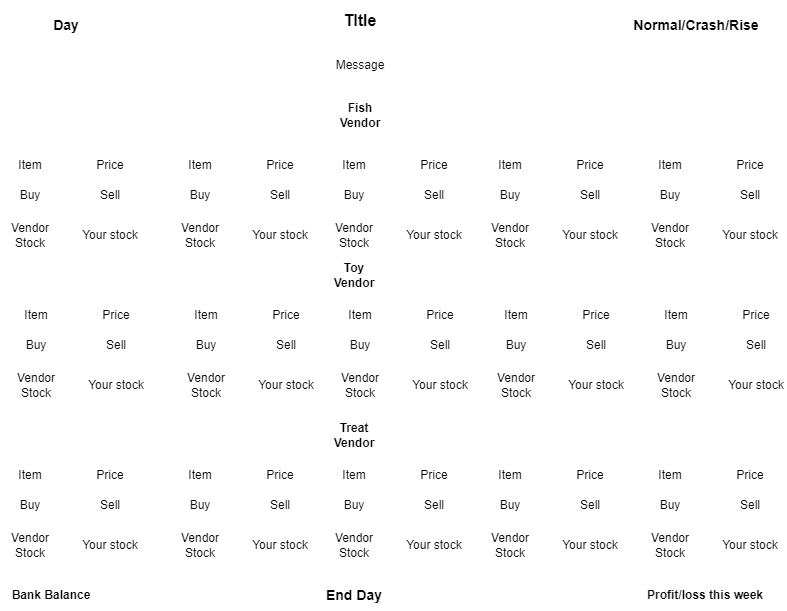

The diagram above was exported from draw.io. Its source (the exported page's mxGraphModel, read from the mxfile embedded in the PNG):
<mxGraphModel dx="1564" dy="936" grid="1" gridSize="10" guides="1" tooltips="1" connect="1" arrows="1" fold="1" page="1" pageScale="1" pageWidth="827" pageHeight="1169" math="0" shadow="0">
  <root>
    <mxCell id="0" />
    <mxCell id="1" parent="0" />
    <mxCell id="bvdT8CiUy58yzkU458bO-1" value="&lt;font style=&quot;font-size: 16px;&quot;&gt;&lt;b&gt;TItle&lt;/b&gt;&lt;/font&gt;" style="text;html=1;strokeColor=none;fillColor=none;align=center;verticalAlign=middle;whiteSpace=wrap;rounded=0;" vertex="1" parent="1">
      <mxGeometry x="326" y="10" width="116" height="40" as="geometry" />
    </mxCell>
    <mxCell id="bvdT8CiUy58yzkU458bO-2" value="&lt;font style=&quot;font-size: 14px;&quot;&gt;&lt;b&gt;Day&lt;/b&gt;&lt;/font&gt;" style="text;html=1;strokeColor=none;fillColor=none;align=center;verticalAlign=middle;whiteSpace=wrap;rounded=0;" vertex="1" parent="1">
      <mxGeometry x="60" y="20" width="60" height="30" as="geometry" />
    </mxCell>
    <mxCell id="bvdT8CiUy58yzkU458bO-3" value="&lt;font style=&quot;font-size: 14px;&quot;&gt;&lt;b&gt;Normal/Crash/Rise&lt;/b&gt;&lt;/font&gt;" style="text;html=1;strokeColor=none;fillColor=none;align=center;verticalAlign=middle;whiteSpace=wrap;rounded=0;" vertex="1" parent="1">
      <mxGeometry x="690" y="20" width="60" height="30" as="geometry" />
    </mxCell>
    <mxCell id="bvdT8CiUy58yzkU458bO-4" value="Message" style="text;html=1;strokeColor=none;fillColor=none;align=center;verticalAlign=middle;whiteSpace=wrap;rounded=0;" vertex="1" parent="1">
      <mxGeometry x="149" y="60" width="470" height="30" as="geometry" />
    </mxCell>
    <mxCell id="bvdT8CiUy58yzkU458bO-5" value="&lt;b&gt;Fish Vendor&lt;/b&gt;" style="text;html=1;strokeColor=none;fillColor=none;align=center;verticalAlign=middle;whiteSpace=wrap;rounded=0;" vertex="1" parent="1">
      <mxGeometry x="354" y="110" width="60" height="30" as="geometry" />
    </mxCell>
    <mxCell id="bvdT8CiUy58yzkU458bO-6" value="&lt;b&gt;Toy Vendor&lt;/b&gt;" style="text;html=1;strokeColor=none;fillColor=none;align=center;verticalAlign=middle;whiteSpace=wrap;rounded=0;" vertex="1" parent="1">
      <mxGeometry x="348" y="270" width="60" height="30" as="geometry" />
    </mxCell>
    <mxCell id="bvdT8CiUy58yzkU458bO-7" value="&lt;b&gt;Treat Vendor&lt;/b&gt;" style="text;html=1;strokeColor=none;fillColor=none;align=center;verticalAlign=middle;whiteSpace=wrap;rounded=0;" vertex="1" parent="1">
      <mxGeometry x="348" y="430" width="60" height="30" as="geometry" />
    </mxCell>
    <mxCell id="bvdT8CiUy58yzkU458bO-8" value="&lt;b&gt;Bank Balance&lt;/b&gt;" style="text;html=1;strokeColor=none;fillColor=none;align=center;verticalAlign=middle;whiteSpace=wrap;rounded=0;" vertex="1" parent="1">
      <mxGeometry x="30" y="590" width="90" height="30" as="geometry" />
    </mxCell>
    <mxCell id="bvdT8CiUy58yzkU458bO-9" value="&lt;b&gt;Profit/loss this week&lt;/b&gt;" style="text;html=1;strokeColor=none;fillColor=none;align=center;verticalAlign=middle;whiteSpace=wrap;rounded=0;" vertex="1" parent="1">
      <mxGeometry x="664" y="590" width="130" height="30" as="geometry" />
    </mxCell>
    <mxCell id="bvdT8CiUy58yzkU458bO-11" value="Item" style="text;html=1;strokeColor=none;fillColor=none;align=center;verticalAlign=middle;whiteSpace=wrap;rounded=0;" vertex="1" parent="1">
      <mxGeometry x="24" y="160" width="60" height="30" as="geometry" />
    </mxCell>
    <mxCell id="bvdT8CiUy58yzkU458bO-12" value="Price" style="text;html=1;strokeColor=none;fillColor=none;align=center;verticalAlign=middle;whiteSpace=wrap;rounded=0;" vertex="1" parent="1">
      <mxGeometry x="104" y="160" width="60" height="30" as="geometry" />
    </mxCell>
    <mxCell id="bvdT8CiUy58yzkU458bO-13" value="Vendor Stock" style="text;html=1;strokeColor=none;fillColor=none;align=center;verticalAlign=middle;whiteSpace=wrap;rounded=0;" vertex="1" parent="1">
      <mxGeometry x="24" y="230" width="60" height="30" as="geometry" />
    </mxCell>
    <mxCell id="bvdT8CiUy58yzkU458bO-14" value="Your stock" style="text;html=1;strokeColor=none;fillColor=none;align=center;verticalAlign=middle;whiteSpace=wrap;rounded=0;" vertex="1" parent="1">
      <mxGeometry x="104" y="230" width="60" height="30" as="geometry" />
    </mxCell>
    <mxCell id="bvdT8CiUy58yzkU458bO-15" value="Buy" style="text;html=1;strokeColor=none;fillColor=none;align=center;verticalAlign=middle;whiteSpace=wrap;rounded=0;" vertex="1" parent="1">
      <mxGeometry x="24" y="190" width="60" height="30" as="geometry" />
    </mxCell>
    <mxCell id="bvdT8CiUy58yzkU458bO-16" value="Sell" style="text;html=1;strokeColor=none;fillColor=none;align=center;verticalAlign=middle;whiteSpace=wrap;rounded=0;" vertex="1" parent="1">
      <mxGeometry x="104" y="190" width="60" height="30" as="geometry" />
    </mxCell>
    <mxCell id="bvdT8CiUy58yzkU458bO-19" value="Item" style="text;html=1;strokeColor=none;fillColor=none;align=center;verticalAlign=middle;whiteSpace=wrap;rounded=0;" vertex="1" parent="1">
      <mxGeometry x="194" y="160" width="60" height="30" as="geometry" />
    </mxCell>
    <mxCell id="bvdT8CiUy58yzkU458bO-20" value="Price" style="text;html=1;strokeColor=none;fillColor=none;align=center;verticalAlign=middle;whiteSpace=wrap;rounded=0;" vertex="1" parent="1">
      <mxGeometry x="274" y="160" width="60" height="30" as="geometry" />
    </mxCell>
    <mxCell id="bvdT8CiUy58yzkU458bO-21" value="Vendor Stock" style="text;html=1;strokeColor=none;fillColor=none;align=center;verticalAlign=middle;whiteSpace=wrap;rounded=0;" vertex="1" parent="1">
      <mxGeometry x="194" y="230" width="60" height="30" as="geometry" />
    </mxCell>
    <mxCell id="bvdT8CiUy58yzkU458bO-22" value="Your stock" style="text;html=1;strokeColor=none;fillColor=none;align=center;verticalAlign=middle;whiteSpace=wrap;rounded=0;" vertex="1" parent="1">
      <mxGeometry x="274" y="230" width="60" height="30" as="geometry" />
    </mxCell>
    <mxCell id="bvdT8CiUy58yzkU458bO-23" value="Buy" style="text;html=1;strokeColor=none;fillColor=none;align=center;verticalAlign=middle;whiteSpace=wrap;rounded=0;" vertex="1" parent="1">
      <mxGeometry x="194" y="190" width="60" height="30" as="geometry" />
    </mxCell>
    <mxCell id="bvdT8CiUy58yzkU458bO-24" value="Sell" style="text;html=1;strokeColor=none;fillColor=none;align=center;verticalAlign=middle;whiteSpace=wrap;rounded=0;" vertex="1" parent="1">
      <mxGeometry x="274" y="190" width="60" height="30" as="geometry" />
    </mxCell>
    <mxCell id="bvdT8CiUy58yzkU458bO-25" value="Item" style="text;html=1;strokeColor=none;fillColor=none;align=center;verticalAlign=middle;whiteSpace=wrap;rounded=0;" vertex="1" parent="1">
      <mxGeometry x="348" y="160" width="60" height="30" as="geometry" />
    </mxCell>
    <mxCell id="bvdT8CiUy58yzkU458bO-26" value="Price" style="text;html=1;strokeColor=none;fillColor=none;align=center;verticalAlign=middle;whiteSpace=wrap;rounded=0;" vertex="1" parent="1">
      <mxGeometry x="428" y="160" width="60" height="30" as="geometry" />
    </mxCell>
    <mxCell id="bvdT8CiUy58yzkU458bO-27" value="Vendor Stock" style="text;html=1;strokeColor=none;fillColor=none;align=center;verticalAlign=middle;whiteSpace=wrap;rounded=0;" vertex="1" parent="1">
      <mxGeometry x="348" y="230" width="60" height="30" as="geometry" />
    </mxCell>
    <mxCell id="bvdT8CiUy58yzkU458bO-28" value="Your stock" style="text;html=1;strokeColor=none;fillColor=none;align=center;verticalAlign=middle;whiteSpace=wrap;rounded=0;" vertex="1" parent="1">
      <mxGeometry x="428" y="230" width="60" height="30" as="geometry" />
    </mxCell>
    <mxCell id="bvdT8CiUy58yzkU458bO-29" value="Buy" style="text;html=1;strokeColor=none;fillColor=none;align=center;verticalAlign=middle;whiteSpace=wrap;rounded=0;" vertex="1" parent="1">
      <mxGeometry x="348" y="190" width="60" height="30" as="geometry" />
    </mxCell>
    <mxCell id="bvdT8CiUy58yzkU458bO-30" value="Sell" style="text;html=1;strokeColor=none;fillColor=none;align=center;verticalAlign=middle;whiteSpace=wrap;rounded=0;" vertex="1" parent="1">
      <mxGeometry x="428" y="190" width="60" height="30" as="geometry" />
    </mxCell>
    <mxCell id="bvdT8CiUy58yzkU458bO-31" value="Item" style="text;html=1;strokeColor=none;fillColor=none;align=center;verticalAlign=middle;whiteSpace=wrap;rounded=0;" vertex="1" parent="1">
      <mxGeometry x="504" y="160" width="60" height="30" as="geometry" />
    </mxCell>
    <mxCell id="bvdT8CiUy58yzkU458bO-32" value="Price" style="text;html=1;strokeColor=none;fillColor=none;align=center;verticalAlign=middle;whiteSpace=wrap;rounded=0;" vertex="1" parent="1">
      <mxGeometry x="584" y="160" width="60" height="30" as="geometry" />
    </mxCell>
    <mxCell id="bvdT8CiUy58yzkU458bO-33" value="Vendor Stock" style="text;html=1;strokeColor=none;fillColor=none;align=center;verticalAlign=middle;whiteSpace=wrap;rounded=0;" vertex="1" parent="1">
      <mxGeometry x="504" y="230" width="60" height="30" as="geometry" />
    </mxCell>
    <mxCell id="bvdT8CiUy58yzkU458bO-34" value="Your stock" style="text;html=1;strokeColor=none;fillColor=none;align=center;verticalAlign=middle;whiteSpace=wrap;rounded=0;" vertex="1" parent="1">
      <mxGeometry x="584" y="230" width="60" height="30" as="geometry" />
    </mxCell>
    <mxCell id="bvdT8CiUy58yzkU458bO-35" value="Buy" style="text;html=1;strokeColor=none;fillColor=none;align=center;verticalAlign=middle;whiteSpace=wrap;rounded=0;" vertex="1" parent="1">
      <mxGeometry x="504" y="190" width="60" height="30" as="geometry" />
    </mxCell>
    <mxCell id="bvdT8CiUy58yzkU458bO-36" value="Sell" style="text;html=1;strokeColor=none;fillColor=none;align=center;verticalAlign=middle;whiteSpace=wrap;rounded=0;" vertex="1" parent="1">
      <mxGeometry x="584" y="190" width="60" height="30" as="geometry" />
    </mxCell>
    <mxCell id="bvdT8CiUy58yzkU458bO-37" value="Item" style="text;html=1;strokeColor=none;fillColor=none;align=center;verticalAlign=middle;whiteSpace=wrap;rounded=0;" vertex="1" parent="1">
      <mxGeometry x="664" y="160" width="60" height="30" as="geometry" />
    </mxCell>
    <mxCell id="bvdT8CiUy58yzkU458bO-38" value="Price" style="text;html=1;strokeColor=none;fillColor=none;align=center;verticalAlign=middle;whiteSpace=wrap;rounded=0;" vertex="1" parent="1">
      <mxGeometry x="744" y="160" width="60" height="30" as="geometry" />
    </mxCell>
    <mxCell id="bvdT8CiUy58yzkU458bO-39" value="Vendor Stock" style="text;html=1;strokeColor=none;fillColor=none;align=center;verticalAlign=middle;whiteSpace=wrap;rounded=0;" vertex="1" parent="1">
      <mxGeometry x="664" y="230" width="60" height="30" as="geometry" />
    </mxCell>
    <mxCell id="bvdT8CiUy58yzkU458bO-40" value="Your stock" style="text;html=1;strokeColor=none;fillColor=none;align=center;verticalAlign=middle;whiteSpace=wrap;rounded=0;" vertex="1" parent="1">
      <mxGeometry x="744" y="230" width="60" height="30" as="geometry" />
    </mxCell>
    <mxCell id="bvdT8CiUy58yzkU458bO-41" value="Buy" style="text;html=1;strokeColor=none;fillColor=none;align=center;verticalAlign=middle;whiteSpace=wrap;rounded=0;" vertex="1" parent="1">
      <mxGeometry x="664" y="190" width="60" height="30" as="geometry" />
    </mxCell>
    <mxCell id="bvdT8CiUy58yzkU458bO-42" value="Sell" style="text;html=1;strokeColor=none;fillColor=none;align=center;verticalAlign=middle;whiteSpace=wrap;rounded=0;" vertex="1" parent="1">
      <mxGeometry x="744" y="190" width="60" height="30" as="geometry" />
    </mxCell>
    <mxCell id="bvdT8CiUy58yzkU458bO-74" value="Item" style="text;html=1;strokeColor=none;fillColor=none;align=center;verticalAlign=middle;whiteSpace=wrap;rounded=0;" vertex="1" parent="1">
      <mxGeometry x="30" y="310" width="60" height="30" as="geometry" />
    </mxCell>
    <mxCell id="bvdT8CiUy58yzkU458bO-75" value="Price" style="text;html=1;strokeColor=none;fillColor=none;align=center;verticalAlign=middle;whiteSpace=wrap;rounded=0;" vertex="1" parent="1">
      <mxGeometry x="110" y="310" width="60" height="30" as="geometry" />
    </mxCell>
    <mxCell id="bvdT8CiUy58yzkU458bO-76" value="Vendor Stock" style="text;html=1;strokeColor=none;fillColor=none;align=center;verticalAlign=middle;whiteSpace=wrap;rounded=0;" vertex="1" parent="1">
      <mxGeometry x="30" y="380" width="60" height="30" as="geometry" />
    </mxCell>
    <mxCell id="bvdT8CiUy58yzkU458bO-77" value="Your stock" style="text;html=1;strokeColor=none;fillColor=none;align=center;verticalAlign=middle;whiteSpace=wrap;rounded=0;" vertex="1" parent="1">
      <mxGeometry x="110" y="380" width="60" height="30" as="geometry" />
    </mxCell>
    <mxCell id="bvdT8CiUy58yzkU458bO-78" value="Buy" style="text;html=1;strokeColor=none;fillColor=none;align=center;verticalAlign=middle;whiteSpace=wrap;rounded=0;" vertex="1" parent="1">
      <mxGeometry x="30" y="340" width="60" height="30" as="geometry" />
    </mxCell>
    <mxCell id="bvdT8CiUy58yzkU458bO-79" value="Sell" style="text;html=1;strokeColor=none;fillColor=none;align=center;verticalAlign=middle;whiteSpace=wrap;rounded=0;" vertex="1" parent="1">
      <mxGeometry x="110" y="340" width="60" height="30" as="geometry" />
    </mxCell>
    <mxCell id="bvdT8CiUy58yzkU458bO-80" value="Item" style="text;html=1;strokeColor=none;fillColor=none;align=center;verticalAlign=middle;whiteSpace=wrap;rounded=0;" vertex="1" parent="1">
      <mxGeometry x="200" y="310" width="60" height="30" as="geometry" />
    </mxCell>
    <mxCell id="bvdT8CiUy58yzkU458bO-81" value="Price" style="text;html=1;strokeColor=none;fillColor=none;align=center;verticalAlign=middle;whiteSpace=wrap;rounded=0;" vertex="1" parent="1">
      <mxGeometry x="280" y="310" width="60" height="30" as="geometry" />
    </mxCell>
    <mxCell id="bvdT8CiUy58yzkU458bO-82" value="Vendor Stock" style="text;html=1;strokeColor=none;fillColor=none;align=center;verticalAlign=middle;whiteSpace=wrap;rounded=0;" vertex="1" parent="1">
      <mxGeometry x="200" y="380" width="60" height="30" as="geometry" />
    </mxCell>
    <mxCell id="bvdT8CiUy58yzkU458bO-83" value="Your stock" style="text;html=1;strokeColor=none;fillColor=none;align=center;verticalAlign=middle;whiteSpace=wrap;rounded=0;" vertex="1" parent="1">
      <mxGeometry x="280" y="380" width="60" height="30" as="geometry" />
    </mxCell>
    <mxCell id="bvdT8CiUy58yzkU458bO-84" value="Buy" style="text;html=1;strokeColor=none;fillColor=none;align=center;verticalAlign=middle;whiteSpace=wrap;rounded=0;" vertex="1" parent="1">
      <mxGeometry x="200" y="340" width="60" height="30" as="geometry" />
    </mxCell>
    <mxCell id="bvdT8CiUy58yzkU458bO-85" value="Sell" style="text;html=1;strokeColor=none;fillColor=none;align=center;verticalAlign=middle;whiteSpace=wrap;rounded=0;" vertex="1" parent="1">
      <mxGeometry x="280" y="340" width="60" height="30" as="geometry" />
    </mxCell>
    <mxCell id="bvdT8CiUy58yzkU458bO-86" value="Item" style="text;html=1;strokeColor=none;fillColor=none;align=center;verticalAlign=middle;whiteSpace=wrap;rounded=0;" vertex="1" parent="1">
      <mxGeometry x="354" y="310" width="60" height="30" as="geometry" />
    </mxCell>
    <mxCell id="bvdT8CiUy58yzkU458bO-87" value="Price" style="text;html=1;strokeColor=none;fillColor=none;align=center;verticalAlign=middle;whiteSpace=wrap;rounded=0;" vertex="1" parent="1">
      <mxGeometry x="434" y="310" width="60" height="30" as="geometry" />
    </mxCell>
    <mxCell id="bvdT8CiUy58yzkU458bO-88" value="Vendor Stock" style="text;html=1;strokeColor=none;fillColor=none;align=center;verticalAlign=middle;whiteSpace=wrap;rounded=0;" vertex="1" parent="1">
      <mxGeometry x="354" y="380" width="60" height="30" as="geometry" />
    </mxCell>
    <mxCell id="bvdT8CiUy58yzkU458bO-89" value="Your stock" style="text;html=1;strokeColor=none;fillColor=none;align=center;verticalAlign=middle;whiteSpace=wrap;rounded=0;" vertex="1" parent="1">
      <mxGeometry x="434" y="380" width="60" height="30" as="geometry" />
    </mxCell>
    <mxCell id="bvdT8CiUy58yzkU458bO-90" value="Buy" style="text;html=1;strokeColor=none;fillColor=none;align=center;verticalAlign=middle;whiteSpace=wrap;rounded=0;" vertex="1" parent="1">
      <mxGeometry x="354" y="340" width="60" height="30" as="geometry" />
    </mxCell>
    <mxCell id="bvdT8CiUy58yzkU458bO-91" value="Sell" style="text;html=1;strokeColor=none;fillColor=none;align=center;verticalAlign=middle;whiteSpace=wrap;rounded=0;" vertex="1" parent="1">
      <mxGeometry x="434" y="340" width="60" height="30" as="geometry" />
    </mxCell>
    <mxCell id="bvdT8CiUy58yzkU458bO-92" value="Item" style="text;html=1;strokeColor=none;fillColor=none;align=center;verticalAlign=middle;whiteSpace=wrap;rounded=0;" vertex="1" parent="1">
      <mxGeometry x="510" y="310" width="60" height="30" as="geometry" />
    </mxCell>
    <mxCell id="bvdT8CiUy58yzkU458bO-93" value="Price" style="text;html=1;strokeColor=none;fillColor=none;align=center;verticalAlign=middle;whiteSpace=wrap;rounded=0;" vertex="1" parent="1">
      <mxGeometry x="590" y="310" width="60" height="30" as="geometry" />
    </mxCell>
    <mxCell id="bvdT8CiUy58yzkU458bO-94" value="Vendor Stock" style="text;html=1;strokeColor=none;fillColor=none;align=center;verticalAlign=middle;whiteSpace=wrap;rounded=0;" vertex="1" parent="1">
      <mxGeometry x="510" y="380" width="60" height="30" as="geometry" />
    </mxCell>
    <mxCell id="bvdT8CiUy58yzkU458bO-95" value="Your stock" style="text;html=1;strokeColor=none;fillColor=none;align=center;verticalAlign=middle;whiteSpace=wrap;rounded=0;" vertex="1" parent="1">
      <mxGeometry x="590" y="380" width="60" height="30" as="geometry" />
    </mxCell>
    <mxCell id="bvdT8CiUy58yzkU458bO-96" value="Buy" style="text;html=1;strokeColor=none;fillColor=none;align=center;verticalAlign=middle;whiteSpace=wrap;rounded=0;" vertex="1" parent="1">
      <mxGeometry x="510" y="340" width="60" height="30" as="geometry" />
    </mxCell>
    <mxCell id="bvdT8CiUy58yzkU458bO-97" value="Sell" style="text;html=1;strokeColor=none;fillColor=none;align=center;verticalAlign=middle;whiteSpace=wrap;rounded=0;" vertex="1" parent="1">
      <mxGeometry x="590" y="340" width="60" height="30" as="geometry" />
    </mxCell>
    <mxCell id="bvdT8CiUy58yzkU458bO-98" value="Item" style="text;html=1;strokeColor=none;fillColor=none;align=center;verticalAlign=middle;whiteSpace=wrap;rounded=0;" vertex="1" parent="1">
      <mxGeometry x="670" y="310" width="60" height="30" as="geometry" />
    </mxCell>
    <mxCell id="bvdT8CiUy58yzkU458bO-99" value="Price" style="text;html=1;strokeColor=none;fillColor=none;align=center;verticalAlign=middle;whiteSpace=wrap;rounded=0;" vertex="1" parent="1">
      <mxGeometry x="750" y="310" width="60" height="30" as="geometry" />
    </mxCell>
    <mxCell id="bvdT8CiUy58yzkU458bO-100" value="Vendor Stock" style="text;html=1;strokeColor=none;fillColor=none;align=center;verticalAlign=middle;whiteSpace=wrap;rounded=0;" vertex="1" parent="1">
      <mxGeometry x="670" y="380" width="60" height="30" as="geometry" />
    </mxCell>
    <mxCell id="bvdT8CiUy58yzkU458bO-101" value="Your stock" style="text;html=1;strokeColor=none;fillColor=none;align=center;verticalAlign=middle;whiteSpace=wrap;rounded=0;" vertex="1" parent="1">
      <mxGeometry x="750" y="380" width="60" height="30" as="geometry" />
    </mxCell>
    <mxCell id="bvdT8CiUy58yzkU458bO-102" value="Buy" style="text;html=1;strokeColor=none;fillColor=none;align=center;verticalAlign=middle;whiteSpace=wrap;rounded=0;" vertex="1" parent="1">
      <mxGeometry x="670" y="340" width="60" height="30" as="geometry" />
    </mxCell>
    <mxCell id="bvdT8CiUy58yzkU458bO-103" value="Sell" style="text;html=1;strokeColor=none;fillColor=none;align=center;verticalAlign=middle;whiteSpace=wrap;rounded=0;" vertex="1" parent="1">
      <mxGeometry x="750" y="340" width="60" height="30" as="geometry" />
    </mxCell>
    <mxCell id="bvdT8CiUy58yzkU458bO-104" value="Item" style="text;html=1;strokeColor=none;fillColor=none;align=center;verticalAlign=middle;whiteSpace=wrap;rounded=0;" vertex="1" parent="1">
      <mxGeometry x="24" y="470" width="60" height="30" as="geometry" />
    </mxCell>
    <mxCell id="bvdT8CiUy58yzkU458bO-105" value="Price" style="text;html=1;strokeColor=none;fillColor=none;align=center;verticalAlign=middle;whiteSpace=wrap;rounded=0;" vertex="1" parent="1">
      <mxGeometry x="104" y="470" width="60" height="30" as="geometry" />
    </mxCell>
    <mxCell id="bvdT8CiUy58yzkU458bO-106" value="Vendor Stock" style="text;html=1;strokeColor=none;fillColor=none;align=center;verticalAlign=middle;whiteSpace=wrap;rounded=0;" vertex="1" parent="1">
      <mxGeometry x="24" y="540" width="60" height="30" as="geometry" />
    </mxCell>
    <mxCell id="bvdT8CiUy58yzkU458bO-107" value="Your stock" style="text;html=1;strokeColor=none;fillColor=none;align=center;verticalAlign=middle;whiteSpace=wrap;rounded=0;" vertex="1" parent="1">
      <mxGeometry x="104" y="540" width="60" height="30" as="geometry" />
    </mxCell>
    <mxCell id="bvdT8CiUy58yzkU458bO-108" value="Buy" style="text;html=1;strokeColor=none;fillColor=none;align=center;verticalAlign=middle;whiteSpace=wrap;rounded=0;" vertex="1" parent="1">
      <mxGeometry x="24" y="500" width="60" height="30" as="geometry" />
    </mxCell>
    <mxCell id="bvdT8CiUy58yzkU458bO-109" value="Sell" style="text;html=1;strokeColor=none;fillColor=none;align=center;verticalAlign=middle;whiteSpace=wrap;rounded=0;" vertex="1" parent="1">
      <mxGeometry x="104" y="500" width="60" height="30" as="geometry" />
    </mxCell>
    <mxCell id="bvdT8CiUy58yzkU458bO-110" value="Item" style="text;html=1;strokeColor=none;fillColor=none;align=center;verticalAlign=middle;whiteSpace=wrap;rounded=0;" vertex="1" parent="1">
      <mxGeometry x="194" y="470" width="60" height="30" as="geometry" />
    </mxCell>
    <mxCell id="bvdT8CiUy58yzkU458bO-111" value="Price" style="text;html=1;strokeColor=none;fillColor=none;align=center;verticalAlign=middle;whiteSpace=wrap;rounded=0;" vertex="1" parent="1">
      <mxGeometry x="274" y="470" width="60" height="30" as="geometry" />
    </mxCell>
    <mxCell id="bvdT8CiUy58yzkU458bO-112" value="Vendor Stock" style="text;html=1;strokeColor=none;fillColor=none;align=center;verticalAlign=middle;whiteSpace=wrap;rounded=0;" vertex="1" parent="1">
      <mxGeometry x="194" y="540" width="60" height="30" as="geometry" />
    </mxCell>
    <mxCell id="bvdT8CiUy58yzkU458bO-113" value="Your stock" style="text;html=1;strokeColor=none;fillColor=none;align=center;verticalAlign=middle;whiteSpace=wrap;rounded=0;" vertex="1" parent="1">
      <mxGeometry x="274" y="540" width="60" height="30" as="geometry" />
    </mxCell>
    <mxCell id="bvdT8CiUy58yzkU458bO-114" value="Buy" style="text;html=1;strokeColor=none;fillColor=none;align=center;verticalAlign=middle;whiteSpace=wrap;rounded=0;" vertex="1" parent="1">
      <mxGeometry x="194" y="500" width="60" height="30" as="geometry" />
    </mxCell>
    <mxCell id="bvdT8CiUy58yzkU458bO-115" value="Sell" style="text;html=1;strokeColor=none;fillColor=none;align=center;verticalAlign=middle;whiteSpace=wrap;rounded=0;" vertex="1" parent="1">
      <mxGeometry x="274" y="500" width="60" height="30" as="geometry" />
    </mxCell>
    <mxCell id="bvdT8CiUy58yzkU458bO-116" value="Item" style="text;html=1;strokeColor=none;fillColor=none;align=center;verticalAlign=middle;whiteSpace=wrap;rounded=0;" vertex="1" parent="1">
      <mxGeometry x="348" y="470" width="60" height="30" as="geometry" />
    </mxCell>
    <mxCell id="bvdT8CiUy58yzkU458bO-117" value="Price" style="text;html=1;strokeColor=none;fillColor=none;align=center;verticalAlign=middle;whiteSpace=wrap;rounded=0;" vertex="1" parent="1">
      <mxGeometry x="428" y="470" width="60" height="30" as="geometry" />
    </mxCell>
    <mxCell id="bvdT8CiUy58yzkU458bO-118" value="Vendor Stock" style="text;html=1;strokeColor=none;fillColor=none;align=center;verticalAlign=middle;whiteSpace=wrap;rounded=0;" vertex="1" parent="1">
      <mxGeometry x="348" y="540" width="60" height="30" as="geometry" />
    </mxCell>
    <mxCell id="bvdT8CiUy58yzkU458bO-119" value="Your stock" style="text;html=1;strokeColor=none;fillColor=none;align=center;verticalAlign=middle;whiteSpace=wrap;rounded=0;" vertex="1" parent="1">
      <mxGeometry x="428" y="540" width="60" height="30" as="geometry" />
    </mxCell>
    <mxCell id="bvdT8CiUy58yzkU458bO-120" value="Buy" style="text;html=1;strokeColor=none;fillColor=none;align=center;verticalAlign=middle;whiteSpace=wrap;rounded=0;" vertex="1" parent="1">
      <mxGeometry x="348" y="500" width="60" height="30" as="geometry" />
    </mxCell>
    <mxCell id="bvdT8CiUy58yzkU458bO-121" value="Sell" style="text;html=1;strokeColor=none;fillColor=none;align=center;verticalAlign=middle;whiteSpace=wrap;rounded=0;" vertex="1" parent="1">
      <mxGeometry x="428" y="500" width="60" height="30" as="geometry" />
    </mxCell>
    <mxCell id="bvdT8CiUy58yzkU458bO-122" value="Item" style="text;html=1;strokeColor=none;fillColor=none;align=center;verticalAlign=middle;whiteSpace=wrap;rounded=0;" vertex="1" parent="1">
      <mxGeometry x="504" y="470" width="60" height="30" as="geometry" />
    </mxCell>
    <mxCell id="bvdT8CiUy58yzkU458bO-123" value="Price" style="text;html=1;strokeColor=none;fillColor=none;align=center;verticalAlign=middle;whiteSpace=wrap;rounded=0;" vertex="1" parent="1">
      <mxGeometry x="584" y="470" width="60" height="30" as="geometry" />
    </mxCell>
    <mxCell id="bvdT8CiUy58yzkU458bO-124" value="Vendor Stock" style="text;html=1;strokeColor=none;fillColor=none;align=center;verticalAlign=middle;whiteSpace=wrap;rounded=0;" vertex="1" parent="1">
      <mxGeometry x="504" y="540" width="60" height="30" as="geometry" />
    </mxCell>
    <mxCell id="bvdT8CiUy58yzkU458bO-125" value="Your stock" style="text;html=1;strokeColor=none;fillColor=none;align=center;verticalAlign=middle;whiteSpace=wrap;rounded=0;" vertex="1" parent="1">
      <mxGeometry x="584" y="540" width="60" height="30" as="geometry" />
    </mxCell>
    <mxCell id="bvdT8CiUy58yzkU458bO-126" value="Buy" style="text;html=1;strokeColor=none;fillColor=none;align=center;verticalAlign=middle;whiteSpace=wrap;rounded=0;" vertex="1" parent="1">
      <mxGeometry x="504" y="500" width="60" height="30" as="geometry" />
    </mxCell>
    <mxCell id="bvdT8CiUy58yzkU458bO-127" value="Sell" style="text;html=1;strokeColor=none;fillColor=none;align=center;verticalAlign=middle;whiteSpace=wrap;rounded=0;" vertex="1" parent="1">
      <mxGeometry x="584" y="500" width="60" height="30" as="geometry" />
    </mxCell>
    <mxCell id="bvdT8CiUy58yzkU458bO-128" value="Item" style="text;html=1;strokeColor=none;fillColor=none;align=center;verticalAlign=middle;whiteSpace=wrap;rounded=0;" vertex="1" parent="1">
      <mxGeometry x="664" y="470" width="60" height="30" as="geometry" />
    </mxCell>
    <mxCell id="bvdT8CiUy58yzkU458bO-129" value="Price" style="text;html=1;strokeColor=none;fillColor=none;align=center;verticalAlign=middle;whiteSpace=wrap;rounded=0;" vertex="1" parent="1">
      <mxGeometry x="744" y="470" width="60" height="30" as="geometry" />
    </mxCell>
    <mxCell id="bvdT8CiUy58yzkU458bO-130" value="Vendor Stock" style="text;html=1;strokeColor=none;fillColor=none;align=center;verticalAlign=middle;whiteSpace=wrap;rounded=0;" vertex="1" parent="1">
      <mxGeometry x="664" y="540" width="60" height="30" as="geometry" />
    </mxCell>
    <mxCell id="bvdT8CiUy58yzkU458bO-131" value="Your stock" style="text;html=1;strokeColor=none;fillColor=none;align=center;verticalAlign=middle;whiteSpace=wrap;rounded=0;" vertex="1" parent="1">
      <mxGeometry x="744" y="540" width="60" height="30" as="geometry" />
    </mxCell>
    <mxCell id="bvdT8CiUy58yzkU458bO-132" value="Buy" style="text;html=1;strokeColor=none;fillColor=none;align=center;verticalAlign=middle;whiteSpace=wrap;rounded=0;" vertex="1" parent="1">
      <mxGeometry x="664" y="500" width="60" height="30" as="geometry" />
    </mxCell>
    <mxCell id="bvdT8CiUy58yzkU458bO-133" value="Sell" style="text;html=1;strokeColor=none;fillColor=none;align=center;verticalAlign=middle;whiteSpace=wrap;rounded=0;" vertex="1" parent="1">
      <mxGeometry x="744" y="500" width="60" height="30" as="geometry" />
    </mxCell>
    <mxCell id="bvdT8CiUy58yzkU458bO-136" value="&lt;b&gt;End Day&lt;/b&gt;" style="text;html=1;strokeColor=none;fillColor=none;align=center;verticalAlign=middle;whiteSpace=wrap;rounded=0;fontSize=14;" vertex="1" parent="1">
      <mxGeometry x="348" y="590" width="60" height="30" as="geometry" />
    </mxCell>
  </root>
</mxGraphModel>